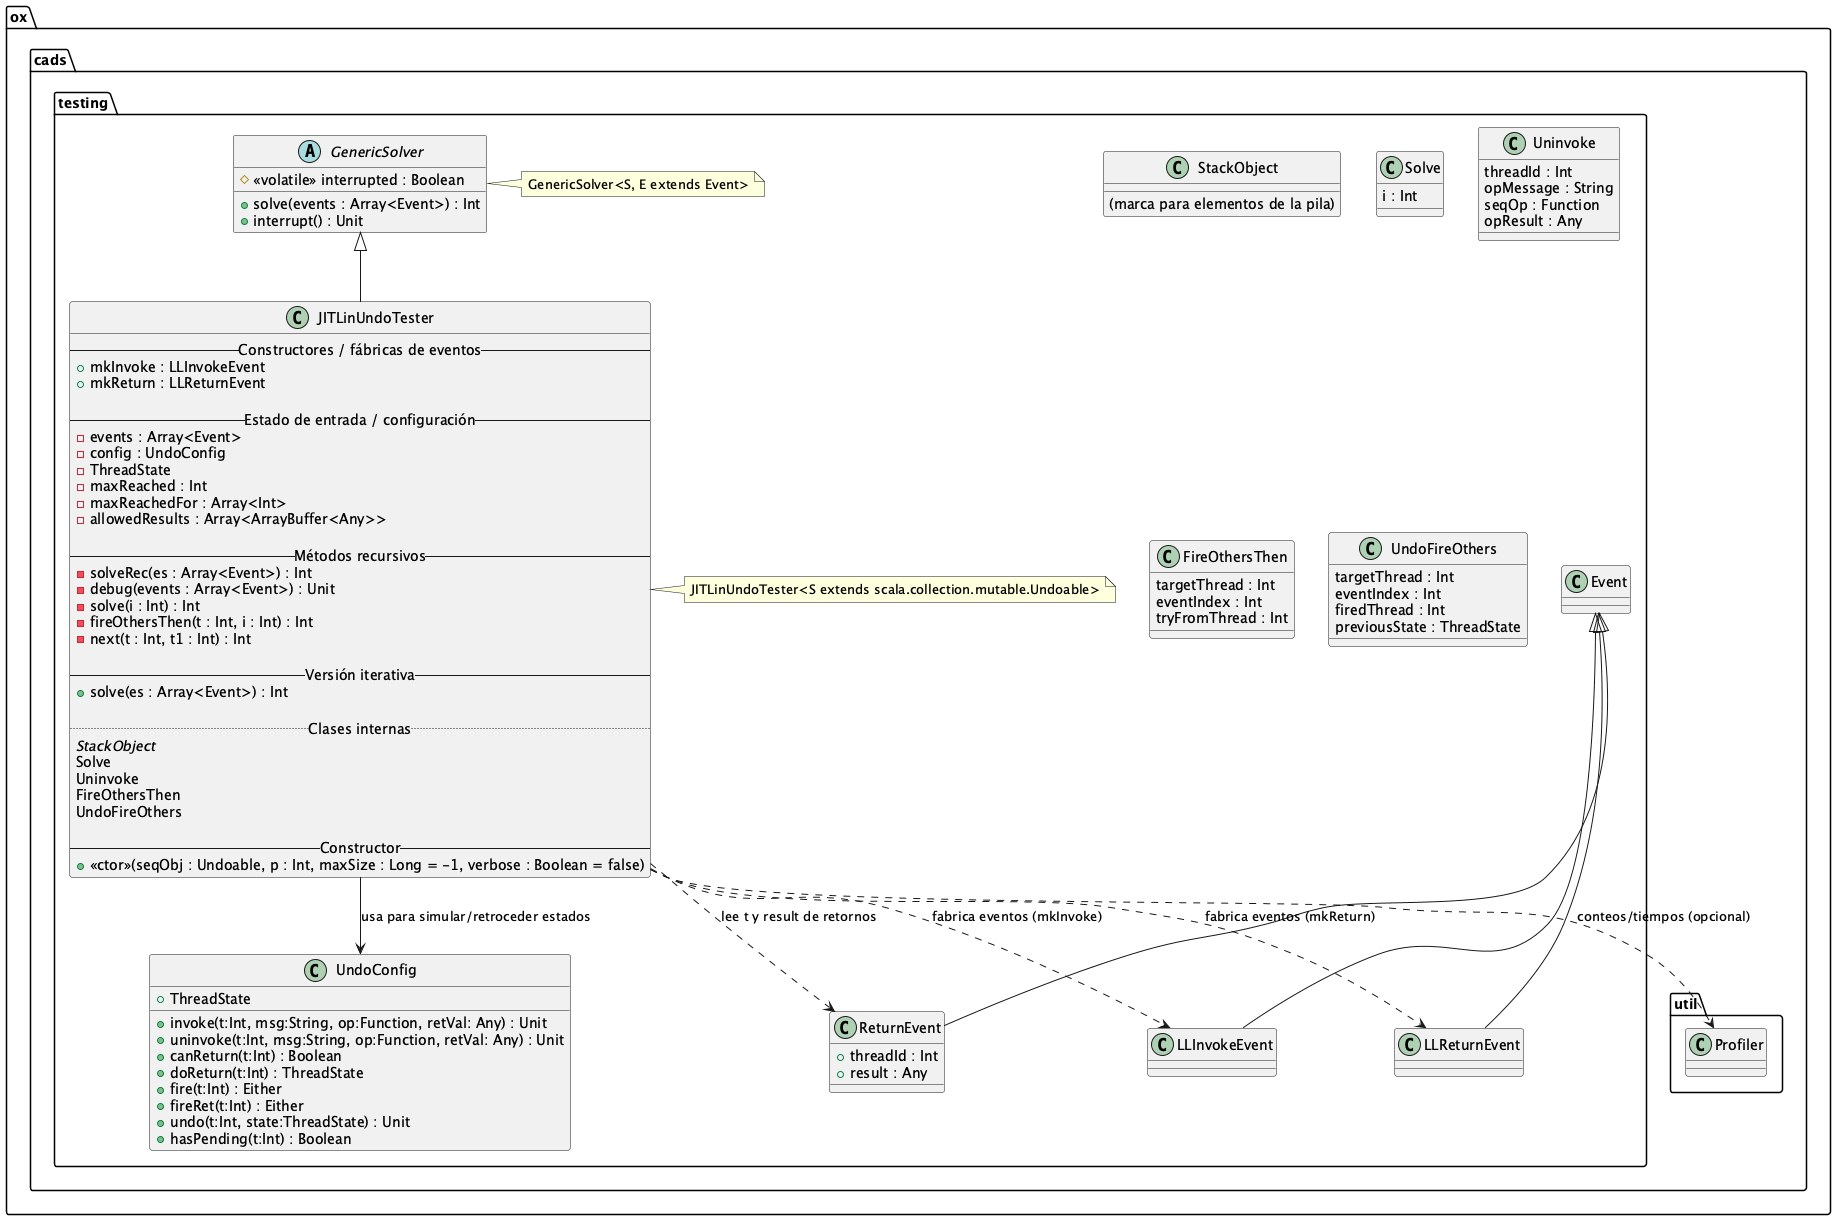

The diagram above was rendered by PlantUML. Its source (embedded in the PNG):
@startuml
package "ox.cads.testing" {

  ' ==== Jerarquía y genéricos ====
  abstract class GenericSolver {
    + solve(events : Array<Event>) : Int
    + interrupt() : Unit
    # <<volatile>> interrupted : Boolean
  }

  class Event
  class ReturnEvent {
    + threadId : Int
    + result : Any
  }
  class LLInvokeEvent
  class LLReturnEvent

  ' ==== Tester principal ====
  class JITLinUndoTester {
    -- Constructores / fábricas de eventos --
    + mkInvoke : LLInvokeEvent
    + mkReturn : LLReturnEvent

    -- Estado de entrada / configuración --
    - events : Array<Event>
    - config : UndoConfig
    - ThreadState
    - maxReached : Int
    - maxReachedFor : Array<Int>
    - allowedResults : Array<ArrayBuffer<Any>>

    -- Métodos recursivos --
    - solveRec(es : Array<Event>) : Int
    - debug(events : Array<Event>) : Unit
    - solve(i : Int) : Int
    - fireOthersThen(t : Int, i : Int) : Int
    - next(t : Int, t1 : Int) : Int

    -- Versión iterativa --
    + solve(es : Array<Event>) : Int

    .. Clases internas ..
    {abstract} StackObject
    Solve
    Uninvoke
    FireOthersThen
    UndoFireOthers

    -- Constructor --
    + <<ctor>>(seqObj : Undoable, p : Int, maxSize : Long = -1, verbose : Boolean = false)
  }

  ' ==== Clases internas (como nested types) ====
  StackObject : (marca para elementos de la pila)
  Solve : i : Int
  Uninvoke : threadId : Int
  Uninvoke : opMessage : String
  Uninvoke : seqOp : Function
  Uninvoke : opResult : Any
  FireOthersThen : targetThread : Int
  FireOthersThen : eventIndex : Int
  FireOthersThen : tryFromThread : Int
  UndoFireOthers : targetThread : Int
  UndoFireOthers : eventIndex : Int
  UndoFireOthers : firedThread : Int
  UndoFireOthers : previousState : ThreadState

  ' ==== Dependencias y notas ====
  class UndoConfig {
    + ThreadState
    + invoke(t:Int, msg:String, op:Function, retVal: Any) : Unit
    + uninvoke(t:Int, msg:String, op:Function, retVal: Any) : Unit
    + canReturn(t:Int) : Boolean
    + doReturn(t:Int) : ThreadState
    + fire(t:Int) : Either
    + fireRet(t:Int) : Either
    + undo(t:Int, state:ThreadState) : Unit
    + hasPending(t:Int) : Boolean
  }

  GenericSolver <|-- JITLinUndoTester
  Event <|-- ReturnEvent
  Event <|-- LLInvokeEvent
  Event <|-- LLReturnEvent

  JITLinUndoTester --> UndoConfig : "usa para simular/retroceder estados"
  JITLinUndoTester ..> LLInvokeEvent : "fabrica eventos (mkInvoke)"
  JITLinUndoTester ..> LLReturnEvent : "fabrica eventos (mkReturn)"
  JITLinUndoTester ..> ReturnEvent : "lee t y result de retornos"

  ' Librerías externas usadas (solo referencia)
  package "ox.cads.util" {
    class Profiler
  }
  JITLinUndoTester ..> Profiler : "conteos/tiempos (opcional)"

  ' ==== Notas para genéricos ====
  note right of GenericSolver
    GenericSolver<S, E extends Event>
  end note

  note right of JITLinUndoTester
    JITLinUndoTester<S extends scala.collection.mutable.Undoable>
  end note
}
@enduml